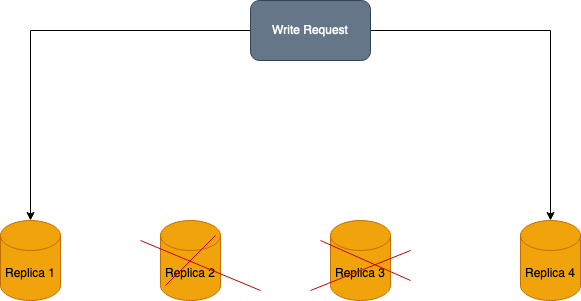

The diagram above was exported from draw.io. Its source (the exported page's mxGraphModel, read from the mxfile embedded in the PNG):
<mxGraphModel dx="1242" dy="708" grid="1" gridSize="10" guides="1" tooltips="1" connect="1" arrows="1" fold="1" page="1" pageScale="1" pageWidth="850" pageHeight="1100" background="#FFFFFF" math="0" shadow="0">
  <root>
    <mxCell id="0" />
    <mxCell id="1" parent="0" />
    <mxCell id="hKe3jtBJuWuymmnXBLoB-1" value="&lt;font color=&quot;#000000&quot;&gt;Replica 1&lt;/font&gt;" style="shape=cylinder3;whiteSpace=wrap;html=1;boundedLbl=1;backgroundOutline=1;size=15;fillColor=#f0a30a;strokeColor=#BD7000;fontColor=#000000;" vertex="1" parent="1">
      <mxGeometry x="80" y="250" width="60" height="80" as="geometry" />
    </mxCell>
    <mxCell id="hKe3jtBJuWuymmnXBLoB-2" value="&lt;font color=&quot;#000000&quot;&gt;Replica 2&lt;/font&gt;" style="shape=cylinder3;whiteSpace=wrap;html=1;boundedLbl=1;backgroundOutline=1;size=15;fillColor=#f0a30a;strokeColor=#BD7000;fontColor=#000000;" vertex="1" parent="1">
      <mxGeometry x="240" y="250" width="60" height="80" as="geometry" />
    </mxCell>
    <mxCell id="hKe3jtBJuWuymmnXBLoB-3" value="&lt;font color=&quot;#000000&quot;&gt;Replica 3&lt;/font&gt;" style="shape=cylinder3;whiteSpace=wrap;html=1;boundedLbl=1;backgroundOutline=1;size=15;fillColor=#f0a30a;fontColor=#000000;strokeColor=#BD7000;" vertex="1" parent="1">
      <mxGeometry x="410" y="250" width="60" height="80" as="geometry" />
    </mxCell>
    <mxCell id="hKe3jtBJuWuymmnXBLoB-4" value="&lt;font color=&quot;#000000&quot;&gt;Replica 4&lt;/font&gt;" style="shape=cylinder3;whiteSpace=wrap;html=1;boundedLbl=1;backgroundOutline=1;size=15;fillColor=#f0a30a;fontColor=#000000;strokeColor=#BD7000;" vertex="1" parent="1">
      <mxGeometry x="600" y="250" width="60" height="80" as="geometry" />
    </mxCell>
    <mxCell id="hKe3jtBJuWuymmnXBLoB-5" style="edgeStyle=orthogonalEdgeStyle;rounded=0;orthogonalLoop=1;jettySize=auto;html=1;entryX=0.5;entryY=0;entryDx=0;entryDy=0;entryPerimeter=0;" edge="1" parent="1" source="hKe3jtBJuWuymmnXBLoB-11" target="hKe3jtBJuWuymmnXBLoB-1">
      <mxGeometry relative="1" as="geometry" />
    </mxCell>
    <mxCell id="hKe3jtBJuWuymmnXBLoB-10" style="edgeStyle=orthogonalEdgeStyle;rounded=0;orthogonalLoop=1;jettySize=auto;html=1;entryX=0.5;entryY=0;entryDx=0;entryDy=0;entryPerimeter=0;strokeColor=#FFFFFF;" edge="1" parent="1" source="hKe3jtBJuWuymmnXBLoB-11" target="hKe3jtBJuWuymmnXBLoB-4">
      <mxGeometry relative="1" as="geometry">
        <mxPoint x="670" y="250" as="targetPoint" />
      </mxGeometry>
    </mxCell>
    <mxCell id="ZmhnrEQn2EtU11nR3Uvr-1" style="edgeStyle=orthogonalEdgeStyle;rounded=0;orthogonalLoop=1;jettySize=auto;html=1;entryX=0.5;entryY=0;entryDx=0;entryDy=0;entryPerimeter=0;" edge="1" parent="1" source="hKe3jtBJuWuymmnXBLoB-11" target="hKe3jtBJuWuymmnXBLoB-4">
      <mxGeometry relative="1" as="geometry" />
    </mxCell>
    <mxCell id="hKe3jtBJuWuymmnXBLoB-11" value="Write Request" style="rounded=1;whiteSpace=wrap;html=1;fillColor=#647687;fontColor=#ffffff;strokeColor=#314354;" vertex="1" parent="1">
      <mxGeometry x="330" y="30" width="120" height="60" as="geometry" />
    </mxCell>
    <mxCell id="ZmhnrEQn2EtU11nR3Uvr-2" value="" style="endArrow=none;html=1;rounded=0;strokeColor=#CC0000;" edge="1" parent="1">
      <mxGeometry width="50" height="50" relative="1" as="geometry">
        <mxPoint x="245" y="315" as="sourcePoint" />
        <mxPoint x="295" y="265" as="targetPoint" />
      </mxGeometry>
    </mxCell>
    <mxCell id="ZmhnrEQn2EtU11nR3Uvr-3" value="" style="endArrow=none;html=1;rounded=0;strokeColor=#CC0000;" edge="1" parent="1">
      <mxGeometry width="50" height="50" relative="1" as="geometry">
        <mxPoint x="340" y="320" as="sourcePoint" />
        <mxPoint x="220" y="270" as="targetPoint" />
      </mxGeometry>
    </mxCell>
    <mxCell id="ZmhnrEQn2EtU11nR3Uvr-5" value="" style="endArrow=none;html=1;rounded=0;strokeColor=#CC0000;" edge="1" parent="1">
      <mxGeometry width="50" height="50" relative="1" as="geometry">
        <mxPoint x="390" y="320" as="sourcePoint" />
        <mxPoint x="490" y="280" as="targetPoint" />
      </mxGeometry>
    </mxCell>
    <mxCell id="ZmhnrEQn2EtU11nR3Uvr-6" value="" style="endArrow=none;html=1;rounded=0;strokeColor=#CC0000;" edge="1" parent="1">
      <mxGeometry width="50" height="50" relative="1" as="geometry">
        <mxPoint x="490" y="310" as="sourcePoint" />
        <mxPoint x="400" y="270" as="targetPoint" />
      </mxGeometry>
    </mxCell>
  </root>
</mxGraphModel>